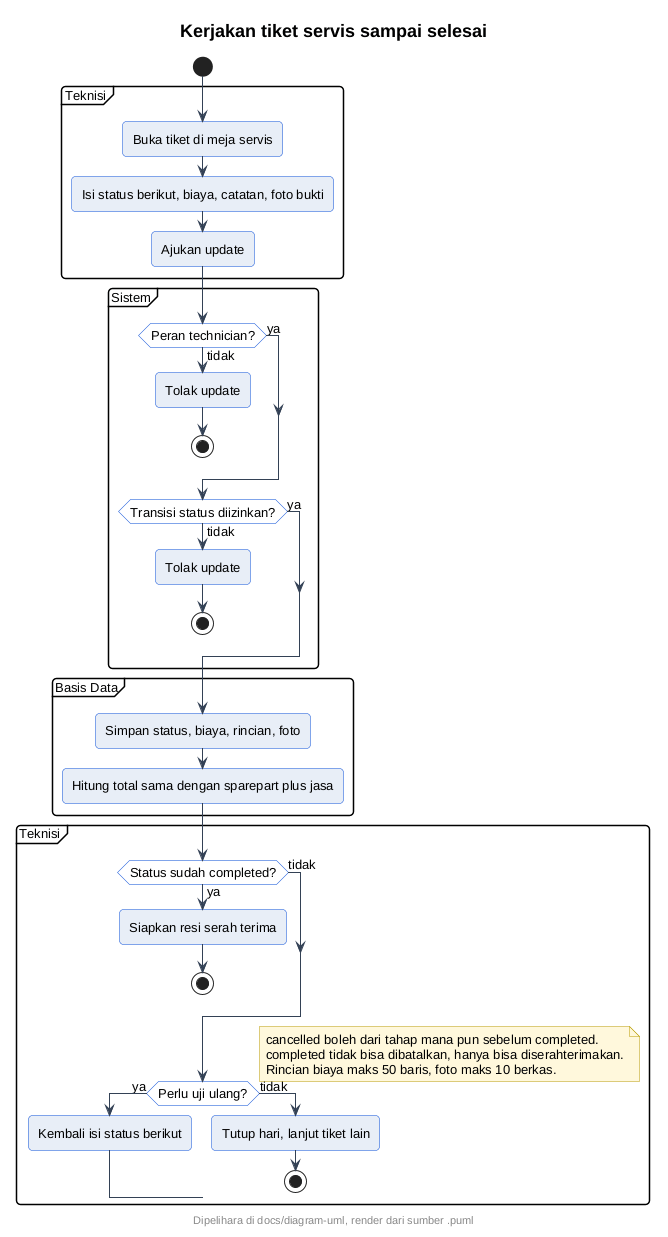

The diagram above was rendered by PlantUML. Its source (embedded in the PNG):
@startuml
' --- gaya At Cell (inline, mandiri utk server publik) ---
skinparam backgroundColor #FFFFFF
skinparam shadowing false
skinparam roundcorner 8
skinparam defaultFontName sans-serif
skinparam defaultFontSize 13
skinparam titleFontSize 18
skinparam titleFontStyle bold
skinparam headerFontSize 11
skinparam footerFontSize 11
skinparam noteBackgroundColor #FFF8DC
skinparam noteBorderColor #B89B00
skinparam actorBackgroundColor #E8EEF7
skinparam actorBorderColor #0B4ED8
skinparam participantBackgroundColor #E8EEF7
skinparam participantBorderColor #0B4ED8
skinparam usecaseBackgroundColor #E8EEF7
skinparam usecaseBorderColor #0B4ED8
skinparam classBackgroundColor #E8EEF7
skinparam classBorderColor #0B4ED8
skinparam objectBackgroundColor #EEF3FA
skinparam objectBorderColor #0B4ED8
skinparam activityBackgroundColor #E8EEF7
skinparam activityBorderColor #0B4ED8
skinparam activityDiamondBackgroundColor #FFFFFF
skinparam activityDiamondBorderColor #0B4ED8
skinparam stateBackgroundColor #E8EEF7
skinparam stateBorderColor #0B4ED8
skinparam stateStartColor #0B4ED8
skinparam stateEndColor #0B4ED8
skinparam componentBackgroundColor #E8EEF7
skinparam componentBorderColor #0B4ED8
skinparam cloudBackgroundColor #F2F5FA
skinparam cloudBorderColor #5B6B82
skinparam databaseBackgroundColor #E8EEF7
skinparam databaseBorderColor #0B4ED8
skinparam entityBackgroundColor #E8EEF7
skinparam entityBorderColor #0B4ED8
skinparam sequenceArrowColor #334155
skinparam sequenceLifeLineBorderColor #0B4ED8
skinparam sequenceParticipantBorderColor #0B4ED8
footer Dipelihara di docs/diagram-uml, render dari sumber .puml
title Kerjakan tiket servis sampai selesai
start
partition Teknisi {
:Buka tiket di meja servis;
:Isi status berikut, biaya, catatan, foto bukti;
:Ajukan update;
}
partition Sistem {
if (Peran technician?) then (tidak)
  :Tolak update;
  stop
else (ya)
endif
if (Transisi status diizinkan?) then (tidak)
  :Tolak update;
  stop
else (ya)
endif
}
partition Basis Data {
:Simpan status, biaya, rincian, foto;
:Hitung total sama dengan sparepart plus jasa;
}
partition Teknisi {
if (Status sudah completed?) then (ya)
  :Siapkan resi serah terima;
  stop
else (tidak)
endif
if (Perlu uji ulang?) then (ya)
  :Kembali isi status berikut;
else (tidak)
  :Tutup hari, lanjut tiket lain;
  stop
endif
}
note right
  cancelled boleh dari tahap mana pun sebelum completed.
  completed tidak bisa dibatalkan, hanya bisa diserahterimakan.
  Rincian biaya maks 50 baris, foto maks 10 berkas.
end note
@enduml